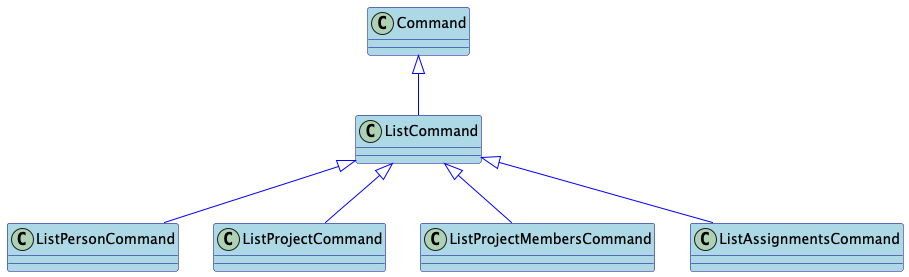

The diagram above was rendered by PlantUML. Its source (embedded in the PNG):
@startuml
skinparam class {
    BackgroundColor #ADD8E6
    ArrowColor #0000FF
    BorderColor #000080
}

Command <|-- ListCommand

ListCommand <|-- ListPersonCommand
ListCommand <|-- ListProjectCommand
ListCommand <|-- ListProjectMembersCommand
ListCommand <|-- ListAssignmentsCommand

@enduml